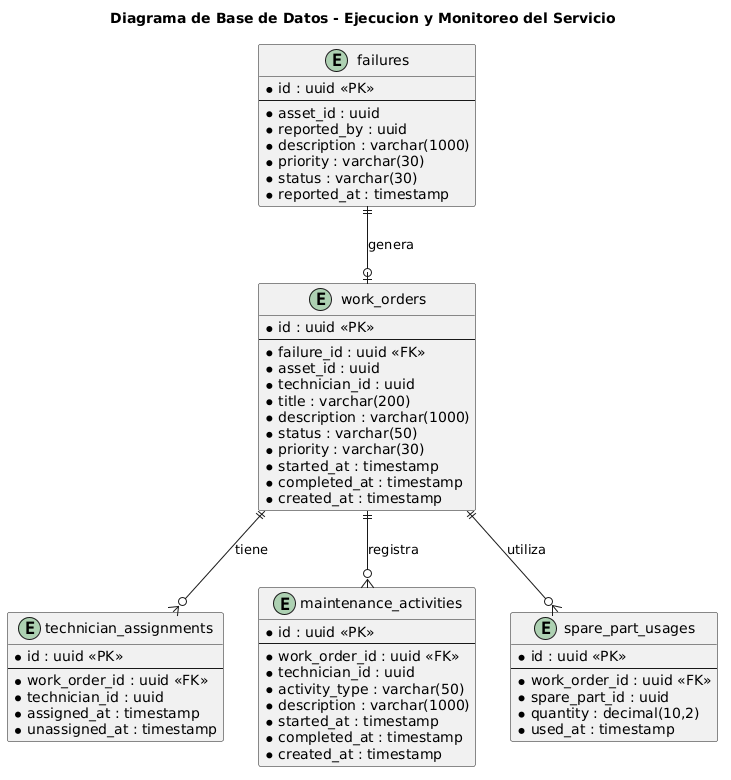

The diagram above was rendered by PlantUML. Its source (embedded in the PNG):
@startuml
title Diagrama de Base de Datos - Ejecucion y Monitoreo del Servicio

' registro de fallas detectadas
entity "failures" as failures {
    * id : uuid <<PK>>
    --
    * asset_id : uuid
    * reported_by : uuid
    * description : varchar(1000)
    * priority : varchar(30)
    * status : varchar(30)
    * reported_at : timestamp
}

' ordenes generadas para atender fallas o mantenimientos
entity "work_orders" as work_orders {
    * id : uuid <<PK>>
    --
    * failure_id : uuid <<FK>>
    * asset_id : uuid
    * technician_id : uuid
    * title : varchar(200)
    * description : varchar(1000)
    * status : varchar(50)
    * priority : varchar(30)
    * started_at : timestamp
    * completed_at : timestamp
    * created_at : timestamp
}

' asignacion de personal a las ordenes
entity "technician_assignments" as technician_assignments {
    * id : uuid <<PK>>
    --
    * work_order_id : uuid <<FK>>
    * technician_id : uuid
    * assigned_at : timestamp
    * unassigned_at : timestamp
}

' detalle de tareas realizadas en campo
entity "maintenance_activities" as maintenance_activities {
    * id : uuid <<PK>>
    --
    * work_order_id : uuid <<FK>>
    * technician_id : uuid
    * activity_type : varchar(50)
    * description : varchar(1000)
    * started_at : timestamp
    * completed_at : timestamp
    * created_at : timestamp
}

' piezas consumidas durante el trabajo
entity "spare_part_usages" as spare_part_usages {
    * id : uuid <<PK>>
    --
    * work_order_id : uuid <<FK>>
    * spare_part_id : uuid
    * quantity : decimal(10,2)
    * used_at : timestamp
}

' una falla puede abrir una orden de trabajo
failures ||--o| work_orders : genera

' detalles asociados a la orden
work_orders ||--o{ technician_assignments : tiene
work_orders ||--o{ maintenance_activities : registra
work_orders ||--o{ spare_part_usages : utiliza
@enduml